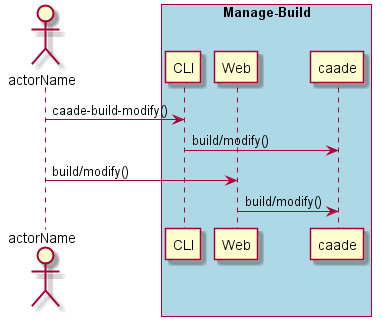

The diagram above was rendered by PlantUML. Its source (embedded in the PNG):
@startuml
Actor "actorName" as A

box "Manage-Build" #lightblue
participant CLI as CLI
participant Web as Web
participant "caade" as S
A -> CLI : caade-build-modify()
CLI -> S : build/modify()
A -> Web : build/modify()
Web -> S : build/modify()
end box

@enduml